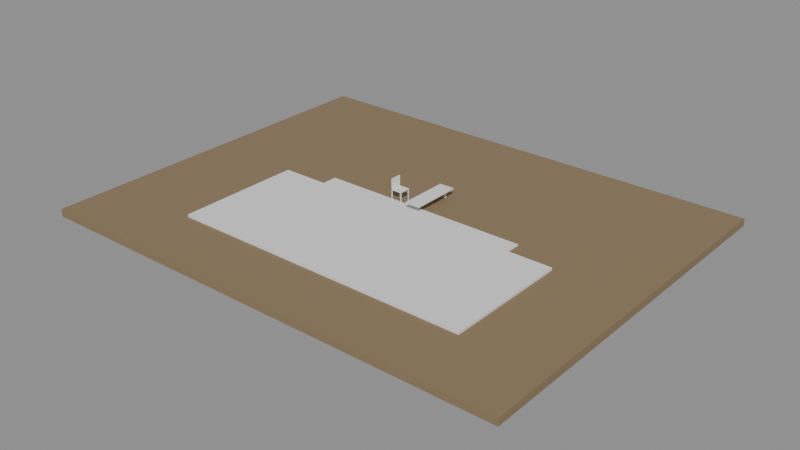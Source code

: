 # Source: e2462_after.blend  (saved by Blender 5.2.44; exported with 4.5.12 LTS)
import bpy
from mathutils import Matrix  # noqa: F401  (used for matrix-valued properties, if any)

bpy.ops.wm.read_factory_settings(use_empty=True)
scene = bpy.context.scene
scene.name = 'Scene'

# ---- materials (node trees are filled in below, after node groups)
mat_cesped = bpy.data.materials.new('Cesped')
mat_madera_roble = bpy.data.materials.new('Madera_Roble')
mat_ceramica_piso = bpy.data.materials.new('Ceramica_Piso')
mat_agua = bpy.data.materials.new('Agua')
mat_concreto_piso = bpy.data.materials.new('Concreto_Piso')
mat_mdf_blanco = bpy.data.materials.new('MDF_Blanco')
mat_acero_inox = bpy.data.materials.new('Acero_Inox')
mat_madera = bpy.data.materials.new('Madera')

# ---- material node trees
mat_cesped.use_nodes = True; mat_cesped.node_tree.nodes.clear()
_N = mat_cesped.node_tree.nodes; _L = mat_cesped.node_tree.links
n0 = _N.new('ShaderNodeBsdfPrincipled'); n0.name = 'Principled BSDF'; n0.location = (-200, 100)
n0.inputs[0].default_value = (0.25, 0.18, 0.1, 1.0)
n0.inputs[2].default_value = 0.9
n0.inputs[3].default_value = 1.45
n0.inputs[10].default_value = 0.005
n1 = _N.new('ShaderNodeOutputMaterial'); n1.name = 'Material Output'; n1.location = (200, 100)
_L.new(n0.outputs[0], n1.inputs[0])
n1.is_active_output = True
mat_madera_roble.use_nodes = True; mat_madera_roble.node_tree.nodes.clear()
_N = mat_madera_roble.node_tree.nodes; _L = mat_madera_roble.node_tree.links
n0 = _N.new('ShaderNodeBsdfPrincipled'); n0.name = 'Principled BSDF'; n0.location = (-200, 100)
n0.inputs[3].default_value = 1.45
n0.inputs[10].default_value = 0.005
n1 = _N.new('ShaderNodeOutputMaterial'); n1.name = 'Material Output'; n1.location = (200, 100)
_L.new(n0.outputs[0], n1.inputs[0])
n1.is_active_output = True
mat_ceramica_piso.use_nodes = True; mat_ceramica_piso.node_tree.nodes.clear()
_N = mat_ceramica_piso.node_tree.nodes; _L = mat_ceramica_piso.node_tree.links
n0 = _N.new('ShaderNodeBsdfPrincipled'); n0.name = 'Principled BSDF'; n0.location = (-200, 100)
n0.inputs[0].default_value = (0.7, 0.8, 0.9, 1.0)
n0.inputs[3].default_value = 1.45
n0.inputs[10].default_value = 0.005
n1 = _N.new('ShaderNodeOutputMaterial'); n1.name = 'Material Output'; n1.location = (200, 100)
_L.new(n0.outputs[0], n1.inputs[0])
n1.is_active_output = True
mat_agua.use_nodes = True; mat_agua.node_tree.nodes.clear()
_N = mat_agua.node_tree.nodes; _L = mat_agua.node_tree.links
n0 = _N.new('ShaderNodeBsdfPrincipled'); n0.name = 'Principled BSDF'; n0.location = (-200, 100)
n0.inputs[3].default_value = 1.45
n0.inputs[10].default_value = 0.005
n1 = _N.new('ShaderNodeOutputMaterial'); n1.name = 'Material Output'; n1.location = (200, 100)
_L.new(n0.outputs[0], n1.inputs[0])
n1.is_active_output = True
mat_concreto_piso.use_nodes = True; mat_concreto_piso.node_tree.nodes.clear()
_N = mat_concreto_piso.node_tree.nodes; _L = mat_concreto_piso.node_tree.links
n0 = _N.new('ShaderNodeBsdfPrincipled'); n0.name = 'Principled BSDF'; n0.location = (-200, 100)
n0.inputs[3].default_value = 1.45
n0.inputs[10].default_value = 0.005
n1 = _N.new('ShaderNodeOutputMaterial'); n1.name = 'Material Output'; n1.location = (200, 100)
_L.new(n0.outputs[0], n1.inputs[0])
n1.is_active_output = True
mat_mdf_blanco.use_nodes = True; mat_mdf_blanco.node_tree.nodes.clear()
_N = mat_mdf_blanco.node_tree.nodes; _L = mat_mdf_blanco.node_tree.links
n0 = _N.new('ShaderNodeBsdfPrincipled'); n0.name = 'Principled BSDF'; n0.location = (-200, 100)
n0.inputs[3].default_value = 1.45
n0.inputs[10].default_value = 0.005
n1 = _N.new('ShaderNodeOutputMaterial'); n1.name = 'Material Output'; n1.location = (200, 100)
_L.new(n0.outputs[0], n1.inputs[0])
n1.is_active_output = True
mat_acero_inox.use_nodes = True; mat_acero_inox.node_tree.nodes.clear()
_N = mat_acero_inox.node_tree.nodes; _L = mat_acero_inox.node_tree.links
n0 = _N.new('ShaderNodeBsdfPrincipled'); n0.name = 'Principled BSDF'; n0.location = (-200, 100)
n0.inputs[3].default_value = 1.45
n0.inputs[10].default_value = 0.005
n1 = _N.new('ShaderNodeOutputMaterial'); n1.name = 'Material Output'; n1.location = (200, 100)
_L.new(n0.outputs[0], n1.inputs[0])
n1.is_active_output = True
mat_madera.use_nodes = True; mat_madera.node_tree.nodes.clear()
_N = mat_madera.node_tree.nodes; _L = mat_madera.node_tree.links
n0 = _N.new('ShaderNodeBsdfPrincipled'); n0.name = 'Principled BSDF'; n0.location = (-200, 100)
n0.inputs[3].default_value = 1.45
n0.inputs[10].default_value = 0.005
n1 = _N.new('ShaderNodeOutputMaterial'); n1.name = 'Material Output'; n1.location = (200, 100)
_L.new(n0.outputs[0], n1.inputs[0])
n1.is_active_output = True

# ---- meshes
me_cesped_jardin_cuerpo_mesh = bpy.data.meshes.new('Cesped_Jardin_Cuerpo_mesh')
me_cesped_jardin_cuerpo_mesh.from_pydata([(0.0, 0.0, 0.0), (19.2, 0.0, 0.0), (19.2, 15.0, 0.0), (0.0, 15.0, 0.0), (0.0, 0.0, 0.3), (19.2, 0.0, 0.3), (19.2, 15.0, 0.3), (0.0, 15.0, 0.3)], [], [(0, 1, 2, 3), (4, 5, 6, 7), (0, 1, 5, 4), (1, 2, 6, 5), (2, 3, 7, 6), (3, 0, 4, 7)])
me_cesped_jardin_cuerpo_mesh.materials.append(mat_cesped)
me_cesped_jardin_cuerpo_mesh.update()
me_deck_madera_mesh = bpy.data.meshes.new('Deck_Madera_mesh')
me_deck_madera_mesh.from_pydata([(0.0, 0.0, 0.0), (12.0, 0.0, 0.0), (12.0, 5.0, 0.0), (0.0, 5.0, 0.0), (0.0, 0.0, 0.1), (12.0, 0.0, 0.1), (12.0, 5.0, 0.1), (0.0, 5.0, 0.1)], [], [(0, 3, 2, 1), (4, 5, 6, 7), (1, 2, 6, 5), (3, 0, 4, 7), (2, 3, 7, 6), (0, 1, 5, 4)])
me_deck_madera_mesh.materials.append(mat_madera_roble)
me_deck_madera_mesh.update()
me_cube = bpy.data.meshes.new('Cube')
me_cube.from_pydata([(-4.0, -3.5, -1.8), (-3.8, -3.3, 0.0), (-4.0, 0.5, -1.8), (-3.8, 0.3, 0.0), (4.0, -3.5, -1.8), (3.8, -3.3, 0.0), (4.0, 0.5, -1.8), (3.8, 0.3, 0.0), (-4.0, -3.5, 0.0), (-4.0, 0.5, 0.0), (4.0, 0.5, 0.0), (4.0, -3.5, 0.0), (-3.8, -3.3, -1.6), (-3.8, 0.3, -1.6), (3.8, 0.3, -1.6), (3.8, -3.3, -1.6)], [], [(0, 8, 9, 2), (2, 9, 10, 6), (6, 10, 11, 4), (4, 11, 8, 0), (2, 6, 4, 0), (1, 5, 15, 12), (1, 3, 9, 8), (3, 7, 10, 9), (7, 5, 11, 10), (5, 1, 8, 11), (14, 13, 12, 15), (7, 3, 13, 14), (5, 7, 14, 15), (3, 1, 12, 13)])
_uv = me_cube.uv_layers.new(name='UVMap')
_uv.uv.foreach_set('vector', [0.375, 0.0, 0.625, 0.0, 0.625, 0.25, 0.375, 0.25, 0.375, 0.25, 0.625, 0.25, 0.625, 0.5, 0.375, 0.5, 0.375, 0.5, 0.625, 0.5, 0.625, 0.75, 0.375, 0.75, 0.375, 0.75, 0.625, 0.75, 0.625, 1.0, 0.375, 1.0, 0.125, 0.5, 0.375, 0.5, 0.375, 0.75, 0.125, 0.75, 0.8687, 0.7375, 0.6312, 0.7375, 0.6312, 0.7375, 0.8687, 0.7375, 0.8687, 0.7375, 0.8688, 0.5125, 0.875, 0.5, 0.875, 0.75, 0.8688, 0.5125, 0.6313, 0.5125, 0.625, 0.5, 0.875, 0.5, 0.6313, 0.5125, 0.6312, 0.7375, 0.625, 0.75, 0.625, 0.5, 0.6312, 0.7375, 0.8687, 0.7375, 0.875, 0.75, 0.625, 0.75, 0.6313, 0.5125, 0.8688, 0.5125, 0.8687, 0.7375, 0.6312, 0.7375, 0.6313, 0.5125, 0.8688, 0.5125, 0.8688, 0.5125, 0.6313, 0.5125, 0.6312, 0.7375, 0.6313, 0.5125, 0.6313, 0.5125, 0.6312, 0.7375, 0.8688, 0.5125, 0.8687, 0.7375, 0.8687, 0.7375, 0.8688, 0.5125])
me_cube.materials.append(mat_ceramica_piso)
me_cube.update()
me_plane = bpy.data.meshes.new('Plane')
me_plane.from_pydata([(-3.8, -3.3, -0.1), (3.8, -3.3, -0.1), (-3.8, 0.3, -0.1), (3.8, 0.3, -0.1)], [], [(0, 1, 3, 2)])
_uv = me_plane.uv_layers.new(name='UVMap')
_uv.uv.foreach_set('vector', [0.0, 0.0, 1.0, 0.0, 1.0, 1.0, 0.0, 1.0])
me_plane.materials.append(mat_agua)
me_plane.update()
me_cube_001 = bpy.data.meshes.new('Cube.001')
me_cube_001.from_pydata([(-1.0, -1.0, -1.0), (-1.0, -1.0, 1.0), (-1.0, 1.0, -1.0), (-1.0, 1.0, 1.0), (1.0, -1.0, -1.0), (1.0, -1.0, 1.0), (1.0, 1.0, -1.0), (1.0, 1.0, 1.0)], [], [(0, 1, 3, 2), (2, 3, 7, 6), (6, 7, 5, 4), (4, 5, 1, 0), (2, 6, 4, 0), (7, 3, 1, 5)])
_uv = me_cube_001.uv_layers.new(name='UVMap')
_uv.uv.foreach_set('vector', [0.375, 0.0, 0.625, 0.0, 0.625, 0.25, 0.375, 0.25, 0.375, 0.25, 0.625, 0.25, 0.625, 0.5, 0.375, 0.5, 0.375, 0.5, 0.625, 0.5, 0.625, 0.75, 0.375, 0.75, 0.375, 0.75, 0.625, 0.75, 0.625, 1.0, 0.375, 1.0, 0.125, 0.5, 0.375, 0.5, 0.375, 0.75, 0.125, 0.75, 0.625, 0.5, 0.875, 0.5, 0.875, 0.75, 0.625, 0.75])
me_cube_001.materials.append(mat_concreto_piso)
me_cube_001.update()
me_cube_002 = bpy.data.meshes.new('Cube.002')
me_cube_002.from_pydata([(-1.0, -1.0, -1.0), (-1.0, -1.0, 1.0), (-1.0, 1.0, -1.0), (-1.0, 1.0, 1.0), (1.0, -1.0, -1.0), (1.0, -1.0, 1.0), (1.0, 1.0, -1.0), (1.0, 1.0, 1.0)], [], [(0, 1, 3, 2), (2, 3, 7, 6), (6, 7, 5, 4), (4, 5, 1, 0), (2, 6, 4, 0), (7, 3, 1, 5)])
_uv = me_cube_002.uv_layers.new(name='UVMap')
_uv.uv.foreach_set('vector', [0.375, 0.0, 0.625, 0.0, 0.625, 0.25, 0.375, 0.25, 0.375, 0.25, 0.625, 0.25, 0.625, 0.5, 0.375, 0.5, 0.375, 0.5, 0.625, 0.5, 0.625, 0.75, 0.375, 0.75, 0.375, 0.75, 0.625, 0.75, 0.625, 1.0, 0.375, 1.0, 0.125, 0.5, 0.375, 0.5, 0.375, 0.75, 0.125, 0.75, 0.625, 0.5, 0.875, 0.5, 0.875, 0.75, 0.625, 0.75])
me_cube_002.materials.append(mat_mdf_blanco)
me_cube_002.update()
me_cylinder = bpy.data.meshes.new('Cylinder')
me_cylinder.from_pydata([(0.0, 0.05, -0.2), (0.0, 0.05, 0.2), (0.009755, 0.04904, -0.2), (0.009755, 0.04904, 0.2), (0.01913, 0.04619, -0.2), (0.01913, 0.04619, 0.2), (0.02778, 0.04157, -0.2), (0.02778, 0.04157, 0.2), (0.03536, 0.03536, -0.2), (0.03536, 0.03536, 0.2), (0.04157, 0.02778, -0.2), (0.04157, 0.02778, 0.2), (0.04619, 0.01913, -0.2), (0.04619, 0.01913, 0.2), (0.04904, 0.009755, -0.2), (0.04904, 0.009755, 0.2), (0.05, 0.0, -0.2), (0.05, 0.0, 0.2), (0.04904, -0.009755, -0.2), (0.04904, -0.009755, 0.2), (0.04619, -0.01913, -0.2), (0.04619, -0.01913, 0.2), (0.04157, -0.02778, -0.2), (0.04157, -0.02778, 0.2), (0.03536, -0.03536, -0.2), (0.03536, -0.03536, 0.2), (0.02778, -0.04157, -0.2), (0.02778, -0.04157, 0.2), (0.01913, -0.04619, -0.2), (0.01913, -0.04619, 0.2), (0.009755, -0.04904, -0.2), (0.009755, -0.04904, 0.2), (0.0, -0.05, -0.2), (0.0, -0.05, 0.2), (-0.009755, -0.04904, -0.2), (-0.009755, -0.04904, 0.2), (-0.01913, -0.04619, -0.2), (-0.01913, -0.04619, 0.2), (-0.02778, -0.04157, -0.2), (-0.02778, -0.04157, 0.2), (-0.03536, -0.03536, -0.2), (-0.03536, -0.03536, 0.2), (-0.04157, -0.02778, -0.2), (-0.04157, -0.02778, 0.2), (-0.04619, -0.01913, -0.2), (-0.04619, -0.01913, 0.2), (-0.04904, -0.009755, -0.2), (-0.04904, -0.009755, 0.2), (-0.05, 0.0, -0.2), (-0.05, 0.0, 0.2), (-0.04904, 0.009755, -0.2), (-0.04904, 0.009755, 0.2), (-0.04619, 0.01913, -0.2), (-0.04619, 0.01913, 0.2), (-0.04157, 0.02778, -0.2), (-0.04157, 0.02778, 0.2), (-0.03536, 0.03536, -0.2), (-0.03536, 0.03536, 0.2), (-0.02778, 0.04157, -0.2), (-0.02778, 0.04157, 0.2), (-0.01913, 0.04619, -0.2), (-0.01913, 0.04619, 0.2), (-0.009755, 0.04904, -0.2), (-0.009755, 0.04904, 0.2)], [], [(0, 1, 3, 2), (2, 3, 5, 4), (4, 5, 7, 6), (6, 7, 9, 8), (8, 9, 11, 10), (10, 11, 13, 12), (12, 13, 15, 14), (14, 15, 17, 16), (16, 17, 19, 18), (18, 19, 21, 20), (20, 21, 23, 22), (22, 23, 25, 24), (24, 25, 27, 26), (26, 27, 29, 28), (28, 29, 31, 30), (30, 31, 33, 32), (32, 33, 35, 34), (34, 35, 37, 36), (36, 37, 39, 38), (38, 39, 41, 40), (40, 41, 43, 42), (42, 43, 45, 44), (44, 45, 47, 46), (46, 47, 49, 48), (48, 49, 51, 50), (50, 51, 53, 52), (52, 53, 55, 54), (54, 55, 57, 56), (56, 57, 59, 58), (58, 59, 61, 60), (3, 1, 63, 61, 59, 57, 55, 53, 51, 49, 47, 45, 43, 41, 39, 37, 35, 33, 31, 29, 27, 25, 23, 21, 19, 17, 15, 13, 11, 9, 7, 5), (60, 61, 63, 62), (62, 63, 1, 0), (0, 2, 4, 6, 8, 10, 12, 14, 16, 18, 20, 22, 24, 26, 28, 30, 32, 34, 36, 38, 40, 42, 44, 46, 48, 50, 52, 54, 56, 58, 60, 62)])
_uv = me_cylinder.uv_layers.new(name='UVMap')
_uv.uv.foreach_set('vector', [1.0, 0.5, 1.0, 1.0, 0.9688, 1.0, 0.9688, 0.5, 0.9688, 0.5, 0.9688, 1.0, 0.9375, 1.0, 0.9375, 0.5, 0.9375, 0.5, 0.9375, 1.0, 0.9062, 1.0, 0.9062, 0.5, 0.9062, 0.5, 0.9062, 1.0, 0.875, 1.0, 0.875, 0.5, 0.875, 0.5, 0.875, 1.0, 0.8438, 1.0, 0.8438, 0.5, 0.8438, 0.5, 0.8438, 1.0, 0.8125, 1.0, 0.8125, 0.5, 0.8125, 0.5, 0.8125, 1.0, 0.7812, 1.0, 0.7812, 0.5, 0.7812, 0.5, 0.7812, 1.0, 0.75, 1.0, 0.75, 0.5, 0.75, 0.5, 0.75, 1.0, 0.7188, 1.0, 0.7188, 0.5, 0.7188, 0.5, 0.7188, 1.0, 0.6875, 1.0, 0.6875, 0.5, 0.6875, 0.5, 0.6875, 1.0, 0.6562, 1.0, 0.6562, 0.5, 0.6562, 0.5, 0.6562, 1.0, 0.625, 1.0, 0.625, 0.5, 0.625, 0.5, 0.625, 1.0, 0.5938, 1.0, 0.5938, 0.5, 0.5938, 0.5, 0.5938, 1.0, 0.5625, 1.0, 0.5625, 0.5, 0.5625, 0.5, 0.5625, 1.0, 0.5312, 1.0, 0.5312, 0.5, 0.5312, 0.5, 0.5312, 1.0, 0.5, 1.0, 0.5, 0.5, 0.5, 0.5, 0.5, 1.0, 0.4688, 1.0, 0.4688, 0.5, 0.4688, 0.5, 0.4688, 1.0, 0.4375, 1.0, 0.4375, 0.5, 0.4375, 0.5, 0.4375, 1.0, 0.4062, 1.0, 0.4062, 0.5, 0.4062, 0.5, 0.4062, 1.0, 0.375, 1.0, 0.375, 0.5, 0.375, 0.5, 0.375, 1.0, 0.3438, 1.0, 0.3438, 0.5, 0.3438, 0.5, 0.3438, 1.0, 0.3125, 1.0, 0.3125, 0.5, 0.3125, 0.5, 0.3125, 1.0, 0.2812, 1.0, 0.2812, 0.5, 0.2812, 0.5, 0.2812, 1.0, 0.25, 1.0, 0.25, 0.5, 0.25, 0.5, 0.25, 1.0, 0.2188, 1.0, 0.2188, 0.5, 0.2188, 0.5, 0.2188, 1.0, 0.1875, 1.0, 0.1875, 0.5, 0.1875, 0.5, 0.1875, 1.0, 0.1562, 1.0, 0.1562, 0.5, 0.1562, 0.5, 0.1562, 1.0, 0.125, 1.0, 0.125, 0.5, 0.125, 0.5, 0.125, 1.0, 0.09375, 1.0, 0.09375, 0.5, 0.09375, 0.5, 0.09375, 1.0, 0.0625, 1.0, 0.0625, 0.5, 0.2968, 0.4854, 0.25, 0.49, 0.2032, 0.4854, 0.1582, 0.4717, 0.1167, 0.4496, 0.08029, 0.4197, 0.05045, 0.3833, 0.02827, 0.3418, 0.01461, 0.2968, 0.01, 0.25, 0.01461, 0.2032, 0.02827, 0.1582, 0.05045, 0.1167, 0.08029, 0.08029, 0.1167, 0.05045, 0.1582, 0.02827, 0.2032, 0.01461, 0.25, 0.01, 0.2968, 0.01461, 0.3418, 0.02827, 0.3833, 0.05045, 0.4197, 0.08029, 0.4496, 0.1167, 0.4717, 0.1582, 0.4854, 0.2032, 0.49, 0.25, 0.4854, 0.2968, 0.4717, 0.3418, 0.4496, 0.3833, 0.4197, 0.4197, 0.3833, 0.4496, 0.3418, 0.4717, 0.0625, 0.5, 0.0625, 1.0, 0.03125, 1.0, 0.03125, 0.5, 0.03125, 0.5, 0.03125, 1.0, 0.0, 1.0, 0.0, 0.5, 0.75, 0.49, 0.7968, 0.4854, 0.8418, 0.4717, 0.8833, 0.4496, 0.9197, 0.4197, 0.9496, 0.3833, 0.9717, 0.3418, 0.9854, 0.2968, 0.99, 0.25, 0.9854, 0.2032, 0.9717, 0.1582, 0.9496, 0.1167, 0.9197, 0.08029, 0.8833, 0.05045, 0.8418, 0.02827, 0.7968, 0.01461, 0.75, 0.01, 0.7032, 0.01461, 0.6582, 0.02827, 0.6167, 0.05045, 0.5803, 0.08029, 0.5504, 0.1167, 0.5283, 0.1582, 0.5146, 0.2032, 0.51, 0.25, 0.5146, 0.2968, 0.5283, 0.3418, 0.5504, 0.3833, 0.5803, 0.4197, 0.6167, 0.4496, 0.6582, 0.4717, 0.7032, 0.4854])
me_cylinder.materials.append(mat_acero_inox)
me_cylinder.update()
me_silla_nuevo_pata_mesh = bpy.data.meshes.new('Silla_Nuevo_Pata_mesh')
me_silla_nuevo_pata_mesh.from_pydata([(0.0, 0.0, 0.0), (0.03, 0.0, 0.0), (0.03, 0.03, 0.0), (0.0, 0.03, 0.0), (0.0, 0.0, 0.45), (0.03, 0.0, 0.45), (0.03, 0.03, 0.45), (0.0, 0.03, 0.45)], [], [(0, 1, 2, 3), (4, 5, 6, 7), (0, 1, 5, 4), (1, 2, 6, 5), (2, 3, 7, 6), (3, 0, 4, 7)])
me_silla_nuevo_pata_mesh.materials.append(mat_madera)
me_silla_nuevo_pata_mesh.update()
me_silla_nuevo_pata_mesh_001 = bpy.data.meshes.new('Silla_Nuevo_Pata_mesh.001')
me_silla_nuevo_pata_mesh_001.from_pydata([(0.0, 0.0, 0.0), (0.03, 0.0, 0.0), (0.03, 0.03, 0.0), (0.0, 0.03, 0.0), (0.0, 0.0, 0.45), (0.03, 0.0, 0.45), (0.03, 0.03, 0.45), (0.0, 0.03, 0.45)], [], [(0, 1, 2, 3), (4, 5, 6, 7), (0, 1, 5, 4), (1, 2, 6, 5), (2, 3, 7, 6), (3, 0, 4, 7)])
me_silla_nuevo_pata_mesh_001.materials.append(mat_madera)
me_silla_nuevo_pata_mesh_001.update()
me_silla_nuevo_pata_mesh_002 = bpy.data.meshes.new('Silla_Nuevo_Pata_mesh.002')
me_silla_nuevo_pata_mesh_002.from_pydata([(0.0, 0.0, 0.0), (0.03, 0.0, 0.0), (0.03, 0.03, 0.0), (0.0, 0.03, 0.0), (0.0, 0.0, 0.45), (0.03, 0.0, 0.45), (0.03, 0.03, 0.45), (0.0, 0.03, 0.45)], [], [(0, 1, 2, 3), (4, 5, 6, 7), (0, 1, 5, 4), (1, 2, 6, 5), (2, 3, 7, 6), (3, 0, 4, 7)])
me_silla_nuevo_pata_mesh_002.materials.append(mat_madera)
me_silla_nuevo_pata_mesh_002.update()
me_silla_nuevo_pata_mesh_003 = bpy.data.meshes.new('Silla_Nuevo_Pata_mesh.003')
me_silla_nuevo_pata_mesh_003.from_pydata([(0.0, 0.0, 0.0), (0.03, 0.0, 0.0), (0.03, 0.03, 0.0), (0.0, 0.03, 0.0), (0.0, 0.0, 0.45), (0.03, 0.0, 0.45), (0.03, 0.03, 0.45), (0.0, 0.03, 0.45)], [], [(0, 1, 2, 3), (4, 5, 6, 7), (0, 1, 5, 4), (1, 2, 6, 5), (2, 3, 7, 6), (3, 0, 4, 7)])
me_silla_nuevo_pata_mesh_003.materials.append(mat_madera)
me_silla_nuevo_pata_mesh_003.update()
me_silla_nuevo_asiento_mesh = bpy.data.meshes.new('Silla_Nuevo_Asiento_mesh')
me_silla_nuevo_asiento_mesh.from_pydata([(0.0, 0.0, 0.0), (0.45, 0.0, 0.0), (0.45, 0.45, 0.0), (0.0, 0.45, 0.0), (0.0, 0.0, 0.03), (0.45, 0.0, 0.03), (0.45, 0.45, 0.03), (0.0, 0.45, 0.03)], [], [(0, 1, 2, 3), (4, 5, 6, 7), (0, 1, 5, 4), (1, 2, 6, 5), (2, 3, 7, 6), (3, 0, 4, 7)])
me_silla_nuevo_asiento_mesh.materials.append(mat_madera)
me_silla_nuevo_asiento_mesh.update()
me_silla_nuevo_respaldo_mesh = bpy.data.meshes.new('Silla_Nuevo_Respaldo_mesh')
me_silla_nuevo_respaldo_mesh.from_pydata([(0.0, 0.0, 0.0), (0.03, 0.0, 0.0), (0.03, 0.45, 0.0), (0.0, 0.45, 0.0), (0.0, 0.0, 0.45), (0.03, 0.0, 0.45), (0.03, 0.45, 0.45), (0.0, 0.45, 0.45)], [], [(0, 1, 2, 3), (4, 5, 6, 7), (0, 1, 5, 4), (1, 2, 6, 5), (2, 3, 7, 6), (3, 0, 4, 7)])
me_silla_nuevo_respaldo_mesh.materials.append(mat_madera)
me_silla_nuevo_respaldo_mesh.update()

# ---- objects
ob_cesped_jardin = bpy.data.objects.new('Cesped_Jardin', None)
ob_cesped_jardin_cuerpo = bpy.data.objects.new('Cesped_Jardin_Cuerpo', me_cesped_jardin_cuerpo_mesh)
ob_deck_madera_solido = bpy.data.objects.new('Deck_Madera_Solido', me_deck_madera_mesh)
ob_deck_madera = bpy.data.objects.new('Deck_Madera', None)
ob_vaso_piscina = bpy.data.objects.new('Vaso_Piscina', me_cube)
ob_agua_piscina = bpy.data.objects.new('Agua_Piscina', me_plane)
ob_borde_piscina = bpy.data.objects.new('Borde_Piscina', me_cube_001)
ob_tabla_trampolin = bpy.data.objects.new('Tabla_Trampolin', me_cube_002)
ob_base_trampolin = bpy.data.objects.new('Base_Trampolin', me_cylinder)
ob_silla_nuevo = bpy.data.objects.new('Silla_Nuevo', None)
ob_silla_nuevo_pata = bpy.data.objects.new('Silla_Nuevo_Pata', me_silla_nuevo_pata_mesh)
ob_silla_nuevo_pata_001 = bpy.data.objects.new('Silla_Nuevo_Pata.001', me_silla_nuevo_pata_mesh_001)
ob_silla_nuevo_pata_002 = bpy.data.objects.new('Silla_Nuevo_Pata.002', me_silla_nuevo_pata_mesh_002)
ob_silla_nuevo_pata_003 = bpy.data.objects.new('Silla_Nuevo_Pata.003', me_silla_nuevo_pata_mesh_003)
ob_silla_nuevo_asiento = bpy.data.objects.new('Silla_Nuevo_Asiento', me_silla_nuevo_asiento_mesh)
ob_silla_nuevo_respaldo = bpy.data.objects.new('Silla_Nuevo_Respaldo', me_silla_nuevo_respaldo_mesh)

# ---- transforms, parenting, visibility, modifiers, constraints
ob_cesped_jardin.location = (-10.0, -7.5, -0.3)
ob_cesped_jardin.empty_display_type = 'ARROWS'
ob_cesped_jardin_cuerpo.parent = ob_cesped_jardin
ob_cesped_jardin_cuerpo.location = (0.0, 0.0, 0.0)
ob_deck_madera_solido.parent = ob_deck_madera
ob_deck_madera_solido.location = (0.0, 0.0, 0.0)
ob_deck_madera.location = (-6.0, -5.0, 0.0)
ob_deck_madera.empty_display_type = 'ARROWS'
ob_vaso_piscina.location = (0.0, 0.0, 0.0)
ob_agua_piscina.location = (0.0, 0.0, 0.0)
_m = ob_agua_piscina.modifiers.new('Subdivision', 'SUBSURF')
_m.levels = 5
_m = ob_agua_piscina.modifiers.new('Displace', 'DISPLACE')
_m.strength = 0.05
ob_borde_piscina.location = (0.0, -1.5, 0.025)
ob_borde_piscina.scale = (4.2, 2.2, 0.025)
_m = ob_borde_piscina.modifiers.new('Solidify', 'SOLIDIFY')
_m.thickness = -0.4
_m.offset = 1.0
ob_tabla_trampolin.location = (0.0, 1.2, 0.4)
ob_tabla_trampolin.scale = (0.3, 1.0, 0.025)
ob_base_trampolin.location = (0.0, 2.1, 0.2)
ob_silla_nuevo.location = (-1.3, 0.6, 0.0)
ob_silla_nuevo.empty_display_type = 'ARROWS'
ob_silla_nuevo_pata.parent = ob_silla_nuevo
ob_silla_nuevo_pata.location = (0.0, 0.0, 0.0)
ob_silla_nuevo_pata_001.parent = ob_silla_nuevo
ob_silla_nuevo_pata_001.location = (0.0, 0.42, 0.0)
ob_silla_nuevo_pata_002.parent = ob_silla_nuevo
ob_silla_nuevo_pata_002.location = (0.42, 0.0, 0.0)
ob_silla_nuevo_pata_003.parent = ob_silla_nuevo
ob_silla_nuevo_pata_003.location = (0.42, 0.42, 0.0)
ob_silla_nuevo_asiento.parent = ob_silla_nuevo
ob_silla_nuevo_asiento.location = (0.0, 0.0, 0.45)
ob_silla_nuevo_respaldo.parent = ob_silla_nuevo
ob_silla_nuevo_respaldo.location = (0.0, 0.0, 0.45)

# ---- collection membership
scene.collection.objects.link(ob_cesped_jardin)
scene.collection.objects.link(ob_cesped_jardin_cuerpo)
scene.collection.objects.link(ob_deck_madera_solido)
scene.collection.objects.link(ob_deck_madera)
scene.collection.objects.link(ob_vaso_piscina)
scene.collection.objects.link(ob_agua_piscina)
scene.collection.objects.link(ob_borde_piscina)
scene.collection.objects.link(ob_tabla_trampolin)
scene.collection.objects.link(ob_base_trampolin)
scene.collection.objects.link(ob_silla_nuevo)
scene.collection.objects.link(ob_silla_nuevo_pata)
scene.collection.objects.link(ob_silla_nuevo_pata_001)
scene.collection.objects.link(ob_silla_nuevo_pata_002)
scene.collection.objects.link(ob_silla_nuevo_pata_003)
scene.collection.objects.link(ob_silla_nuevo_asiento)
scene.collection.objects.link(ob_silla_nuevo_respaldo)

# ---- scene / render settings (as saved in the file)
scene.frame_start = 1; scene.frame_end = 250; scene.frame_set(1)
scene.render.engine = 'BLENDER_EEVEE_NEXT'
scene.render.bake_bias = 0.0
scene.render.bake_samples = 0
scene.render.compositor_device = 'GPU'
scene.eevee.use_volume_custom_range = False
scene.eevee.fast_gi_thickness_near = 0.1
scene.eevee.fast_gi_thickness_far = 0.0
scene.eevee.ray_tracing_options.screen_trace_thickness = 0.1
bpy.context.view_layer.update()

# ---- added for rendering (the .blend has no active camera and no usable light): camera, sun + grey world if the file has none
cam_auto = bpy.data.cameras.new('AutoCamera')
cam_auto.lens = 50.0
cam_auto.sensor_width = 36.0
cam_auto.clip_end = 1000.0
ob_auto_camera = bpy.data.objects.new('AutoCamera', cam_auto)
scene.collection.objects.link(ob_auto_camera)
ob_auto_camera.location = (22.2808, -27.217, 17.6947)
ob_auto_camera.rotation_euler = (1.09748, -7.21219e-08, 0.694738)
scene.camera = ob_auto_camera
light_auto_sun = bpy.data.lights.new('AutoSun', 'SUN')
light_auto_sun.energy = 3.0
light_auto_sun.angle = 0.0523599
ob_auto_sun = bpy.data.objects.new('AutoSun', light_auto_sun)
scene.collection.objects.link(ob_auto_sun)
ob_auto_sun.rotation_euler = (0.872665, 0.174533, 0.523599)
if scene.world is None:
    world_auto = bpy.data.worlds.new('AutoWorld')
    world_auto.color = (0.3, 0.3, 0.3)
    scene.world = world_auto
bpy.context.view_layer.update()
